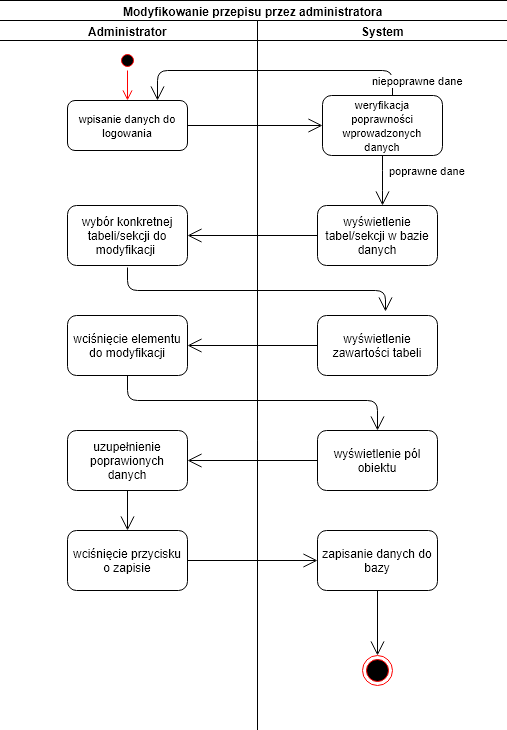

The diagram above was exported from draw.io. Its source (the exported page's mxGraphModel, read from the mxfile embedded in the PNG):
<mxGraphModel dx="754" dy="518" grid="1" gridSize="10" guides="1" tooltips="1" connect="1" arrows="1" fold="1" page="1" pageScale="1" pageWidth="827" pageHeight="1169" math="0" shadow="0">
  <root>
    <mxCell id="0" />
    <mxCell id="1" parent="0" />
    <mxCell id="SW4zmiSQ4WXa72SEswPu-1" value="Modyfikowanie przepisu przez administratora" style="swimlane;html=1;childLayout=stackLayout;resizeParent=1;resizeParentMax=0;startSize=20;" vertex="1" parent="1">
      <mxGeometry x="120" y="170" width="510" height="840" as="geometry" />
    </mxCell>
    <mxCell id="SW4zmiSQ4WXa72SEswPu-2" value="Administrator" style="swimlane;html=1;startSize=20;" vertex="1" parent="SW4zmiSQ4WXa72SEswPu-1">
      <mxGeometry y="20" width="260" height="820" as="geometry" />
    </mxCell>
    <mxCell id="SW4zmiSQ4WXa72SEswPu-6" value="" style="ellipse;html=1;shape=startState;fillColor=#000000;strokeColor=#ff0000;" vertex="1" parent="SW4zmiSQ4WXa72SEswPu-2">
      <mxGeometry x="120" y="30" width="20" height="20" as="geometry" />
    </mxCell>
    <mxCell id="SW4zmiSQ4WXa72SEswPu-7" value="" style="edgeStyle=orthogonalEdgeStyle;html=1;verticalAlign=bottom;endArrow=open;endSize=8;strokeColor=#ff0000;" edge="1" source="SW4zmiSQ4WXa72SEswPu-6" parent="SW4zmiSQ4WXa72SEswPu-2">
      <mxGeometry relative="1" as="geometry">
        <mxPoint x="130" y="80" as="targetPoint" />
      </mxGeometry>
    </mxCell>
    <mxCell id="SW4zmiSQ4WXa72SEswPu-8" value="&lt;font style=&quot;font-size: 11px&quot;&gt;wpisanie danych do logowania&lt;/font&gt;" style="rounded=1;whiteSpace=wrap;html=1;" vertex="1" parent="SW4zmiSQ4WXa72SEswPu-2">
      <mxGeometry x="70" y="80" width="120" height="50" as="geometry" />
    </mxCell>
    <mxCell id="SW4zmiSQ4WXa72SEswPu-11" value="wybór konkretnej tabeli/sekcji do modyfikacji&amp;nbsp;" style="rounded=1;whiteSpace=wrap;html=1;" vertex="1" parent="SW4zmiSQ4WXa72SEswPu-2">
      <mxGeometry x="70" y="185" width="120" height="60" as="geometry" />
    </mxCell>
    <mxCell id="SW4zmiSQ4WXa72SEswPu-12" value="wciśnięcie elementu do modyfikacji" style="rounded=1;whiteSpace=wrap;html=1;" vertex="1" parent="SW4zmiSQ4WXa72SEswPu-2">
      <mxGeometry x="70" y="295" width="120" height="60" as="geometry" />
    </mxCell>
    <mxCell id="SW4zmiSQ4WXa72SEswPu-15" value="uzupełnienie poprawionych danych" style="rounded=1;whiteSpace=wrap;html=1;" vertex="1" parent="SW4zmiSQ4WXa72SEswPu-2">
      <mxGeometry x="70" y="410" width="120" height="60" as="geometry" />
    </mxCell>
    <mxCell id="SW4zmiSQ4WXa72SEswPu-16" value="wciśnięcie przycisku o zapisie" style="rounded=1;whiteSpace=wrap;html=1;" vertex="1" parent="SW4zmiSQ4WXa72SEswPu-2">
      <mxGeometry x="70" y="510" width="120" height="60" as="geometry" />
    </mxCell>
    <mxCell id="SW4zmiSQ4WXa72SEswPu-27" value="" style="endArrow=open;endFill=1;endSize=12;html=1;entryX=0.567;entryY=-0.061;entryDx=0;entryDy=0;entryPerimeter=0;" edge="1" parent="SW4zmiSQ4WXa72SEswPu-2" target="SW4zmiSQ4WXa72SEswPu-13">
      <mxGeometry width="160" relative="1" as="geometry">
        <mxPoint x="130" y="247" as="sourcePoint" />
        <mxPoint x="90" y="290" as="targetPoint" />
        <Array as="points">
          <mxPoint x="130" y="270" />
          <mxPoint x="388" y="270" />
        </Array>
      </mxGeometry>
    </mxCell>
    <mxCell id="SW4zmiSQ4WXa72SEswPu-65" value="" style="endArrow=open;endFill=1;endSize=12;html=1;exitX=0.5;exitY=1;exitDx=0;exitDy=0;entryX=0.5;entryY=0;entryDx=0;entryDy=0;" edge="1" parent="SW4zmiSQ4WXa72SEswPu-2" source="SW4zmiSQ4WXa72SEswPu-15" target="SW4zmiSQ4WXa72SEswPu-16">
      <mxGeometry width="160" relative="1" as="geometry">
        <mxPoint x="60" y="670" as="sourcePoint" />
        <mxPoint x="220" y="670" as="targetPoint" />
      </mxGeometry>
    </mxCell>
    <mxCell id="SW4zmiSQ4WXa72SEswPu-66" value="" style="endArrow=open;endFill=1;endSize=12;html=1;entryX=0;entryY=0.5;entryDx=0;entryDy=0;" edge="1" parent="SW4zmiSQ4WXa72SEswPu-2" target="SW4zmiSQ4WXa72SEswPu-17">
      <mxGeometry width="160" relative="1" as="geometry">
        <mxPoint x="190" y="540" as="sourcePoint" />
        <mxPoint x="350" y="540" as="targetPoint" />
      </mxGeometry>
    </mxCell>
    <mxCell id="SW4zmiSQ4WXa72SEswPu-3" value="System" style="swimlane;html=1;startSize=20;" vertex="1" parent="SW4zmiSQ4WXa72SEswPu-1">
      <mxGeometry x="260" y="20" width="250" height="820" as="geometry" />
    </mxCell>
    <mxCell id="SW4zmiSQ4WXa72SEswPu-9" value="&lt;font style=&quot;font-size: 11px&quot;&gt;weryfikacja poprawności wprowadzonych danych&lt;/font&gt;" style="rounded=1;whiteSpace=wrap;html=1;" vertex="1" parent="SW4zmiSQ4WXa72SEswPu-3">
      <mxGeometry x="65" y="75" width="120" height="60" as="geometry" />
    </mxCell>
    <mxCell id="SW4zmiSQ4WXa72SEswPu-10" value="wyświetlenie tabel/sekcji w bazie danych" style="rounded=1;whiteSpace=wrap;html=1;" vertex="1" parent="SW4zmiSQ4WXa72SEswPu-3">
      <mxGeometry x="60" y="185" width="120" height="60" as="geometry" />
    </mxCell>
    <mxCell id="SW4zmiSQ4WXa72SEswPu-13" value="wyświetlenie zawartości tabeli" style="rounded=1;whiteSpace=wrap;html=1;" vertex="1" parent="SW4zmiSQ4WXa72SEswPu-3">
      <mxGeometry x="60" y="295" width="120" height="60" as="geometry" />
    </mxCell>
    <mxCell id="SW4zmiSQ4WXa72SEswPu-14" value="wyświetlenie pól obiektu" style="rounded=1;whiteSpace=wrap;html=1;" vertex="1" parent="SW4zmiSQ4WXa72SEswPu-3">
      <mxGeometry x="60" y="410" width="120" height="60" as="geometry" />
    </mxCell>
    <mxCell id="SW4zmiSQ4WXa72SEswPu-17" value="zapisanie danych do bazy" style="rounded=1;whiteSpace=wrap;html=1;" vertex="1" parent="SW4zmiSQ4WXa72SEswPu-3">
      <mxGeometry x="60" y="510" width="120" height="60" as="geometry" />
    </mxCell>
    <mxCell id="SW4zmiSQ4WXa72SEswPu-24" value="poprawne dane" style="endArrow=open;endFill=1;endSize=12;html=1;exitX=0.5;exitY=1;exitDx=0;exitDy=0;" edge="1" parent="SW4zmiSQ4WXa72SEswPu-3" source="SW4zmiSQ4WXa72SEswPu-9">
      <mxGeometry y="46" width="160" relative="1" as="geometry">
        <mxPoint x="70" y="170" as="sourcePoint" />
        <mxPoint x="125" y="185" as="targetPoint" />
        <Array as="points">
          <mxPoint x="125" y="160" />
        </Array>
        <mxPoint x="-1" y="-10" as="offset" />
      </mxGeometry>
    </mxCell>
    <mxCell id="SW4zmiSQ4WXa72SEswPu-18" value="" style="endArrow=open;endFill=1;endSize=12;html=1;exitX=1;exitY=0.5;exitDx=0;exitDy=0;entryX=0;entryY=0.5;entryDx=0;entryDy=0;" edge="1" parent="SW4zmiSQ4WXa72SEswPu-1" source="SW4zmiSQ4WXa72SEswPu-8" target="SW4zmiSQ4WXa72SEswPu-9">
      <mxGeometry width="160" relative="1" as="geometry">
        <mxPoint x="70" y="190" as="sourcePoint" />
        <mxPoint x="230" y="160" as="targetPoint" />
      </mxGeometry>
    </mxCell>
    <mxCell id="SW4zmiSQ4WXa72SEswPu-23" value="niepoprawne dane" style="endArrow=open;endFill=1;endSize=12;html=1;exitX=0.583;exitY=0.006;exitDx=0;exitDy=0;exitPerimeter=0;entryX=0.75;entryY=0;entryDx=0;entryDy=0;" edge="1" parent="SW4zmiSQ4WXa72SEswPu-1" source="SW4zmiSQ4WXa72SEswPu-9" target="SW4zmiSQ4WXa72SEswPu-8">
      <mxGeometry x="-0.8966" y="-25" width="160" relative="1" as="geometry">
        <mxPoint x="350" y="80" as="sourcePoint" />
        <mxPoint x="160" y="70" as="targetPoint" />
        <Array as="points">
          <mxPoint x="395" y="70" />
          <mxPoint x="160" y="70" />
        </Array>
        <mxPoint as="offset" />
      </mxGeometry>
    </mxCell>
    <mxCell id="SW4zmiSQ4WXa72SEswPu-28" value="" style="endArrow=open;endFill=1;endSize=12;html=1;entryX=1;entryY=0.5;entryDx=0;entryDy=0;exitX=0;exitY=0.5;exitDx=0;exitDy=0;" edge="1" parent="SW4zmiSQ4WXa72SEswPu-1" source="SW4zmiSQ4WXa72SEswPu-10" target="SW4zmiSQ4WXa72SEswPu-11">
      <mxGeometry width="160" relative="1" as="geometry">
        <mxPoint x="300" y="210" as="sourcePoint" />
        <mxPoint x="350" y="229" as="targetPoint" />
      </mxGeometry>
    </mxCell>
    <mxCell id="SW4zmiSQ4WXa72SEswPu-29" value="" style="endArrow=open;endFill=1;endSize=12;html=1;exitX=0;exitY=0.5;exitDx=0;exitDy=0;entryX=1;entryY=0.5;entryDx=0;entryDy=0;" edge="1" parent="SW4zmiSQ4WXa72SEswPu-1" source="SW4zmiSQ4WXa72SEswPu-13" target="SW4zmiSQ4WXa72SEswPu-12">
      <mxGeometry width="160" relative="1" as="geometry">
        <mxPoint x="190" y="344.5" as="sourcePoint" />
        <mxPoint x="230" y="330" as="targetPoint" />
      </mxGeometry>
    </mxCell>
    <mxCell id="SW4zmiSQ4WXa72SEswPu-61" value="" style="endArrow=open;endFill=1;endSize=12;html=1;exitX=0.5;exitY=1;exitDx=0;exitDy=0;entryX=0.5;entryY=0;entryDx=0;entryDy=0;" edge="1" parent="SW4zmiSQ4WXa72SEswPu-1" source="SW4zmiSQ4WXa72SEswPu-12" target="SW4zmiSQ4WXa72SEswPu-14">
      <mxGeometry width="160" relative="1" as="geometry">
        <mxPoint x="160" y="414" as="sourcePoint" />
        <mxPoint x="320" y="414" as="targetPoint" />
        <Array as="points">
          <mxPoint x="130" y="400" />
          <mxPoint x="380" y="400" />
        </Array>
      </mxGeometry>
    </mxCell>
    <mxCell id="SW4zmiSQ4WXa72SEswPu-64" value="" style="endArrow=open;endFill=1;endSize=12;html=1;exitX=0;exitY=0.5;exitDx=0;exitDy=0;entryX=1;entryY=0.5;entryDx=0;entryDy=0;" edge="1" parent="SW4zmiSQ4WXa72SEswPu-1" source="SW4zmiSQ4WXa72SEswPu-14" target="SW4zmiSQ4WXa72SEswPu-15">
      <mxGeometry width="160" relative="1" as="geometry">
        <mxPoint x="240" y="529.5" as="sourcePoint" />
        <mxPoint x="400" y="529.5" as="targetPoint" />
      </mxGeometry>
    </mxCell>
    <mxCell id="SW4zmiSQ4WXa72SEswPu-82" value="" style="ellipse;html=1;shape=endState;fillColor=#000000;strokeColor=#ff0000;" vertex="1" parent="1">
      <mxGeometry x="485" y="825" width="30" height="30" as="geometry" />
    </mxCell>
    <mxCell id="SW4zmiSQ4WXa72SEswPu-81" value="" style="endArrow=open;endFill=1;endSize=12;html=1;exitX=0.5;exitY=1;exitDx=0;exitDy=0;" edge="1" parent="1" source="SW4zmiSQ4WXa72SEswPu-17" target="SW4zmiSQ4WXa72SEswPu-82">
      <mxGeometry width="160" relative="1" as="geometry">
        <mxPoint x="430" y="860" as="sourcePoint" />
        <mxPoint x="500" y="840" as="targetPoint" />
      </mxGeometry>
    </mxCell>
  </root>
</mxGraphModel>